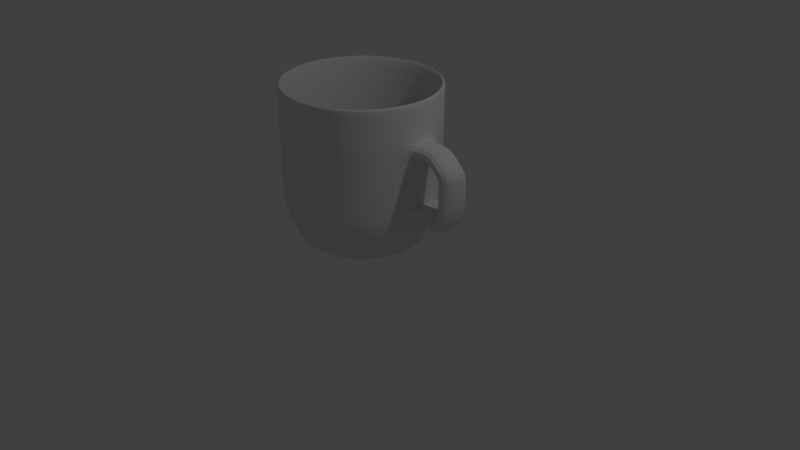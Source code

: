 # Source: CoffeeCup1.blend  (saved by Blender 2.79.0; exported with 4.5.12 LTS)
import bpy
from mathutils import Matrix  # noqa: F401  (used for matrix-valued properties, if any)

bpy.ops.wm.read_factory_settings(use_empty=True)
scene = bpy.context.scene
scene.name = 'Scene'

# ---- collections
col_collection_1 = bpy.data.collections.new('Collection 1'); scene.collection.children.link(col_collection_1)

# ---- world
world_world = bpy.data.worlds.new('World'); scene.world = world_world
world_world.color = (0.05088, 0.05088, 0.05088)
world_world.use_sun_shadow = False
world_world.sun_shadow_jitter_overblur = 0.0
world_world.cycles.sampling_method = 'MANUAL'

# ---- cameras
cam_camera = bpy.data.cameras.new('Camera')
cam_camera.clip_end = 100.0
cam_camera.lens = 35.0
cam_camera.sensor_width = 32.0
cam_camera.sensor_height = 18.0
cam_camera.ortho_scale = 7.314
cam_camera.dof.focus_distance = 0.0
cam_camera.dof.aperture_fstop = 128.0

# ---- lights
light_lamp = bpy.data.lights.new('Lamp', 'POINT')
light_lamp.transmission_factor = 0.0
light_lamp.cutoff_distance = 30.0
light_lamp.energy = 100.0
light_lamp.shadow_buffer_clip_start = 1.001
light_lamp.shadow_soft_size = 0.1
light_lamp.shadow_maximum_resolution = 0.006
light_lamp.use_absolute_resolution = True

# ---- meshes
me_cylinder = bpy.data.meshes.new('Cylinder')
me_cylinder.from_pydata([(7.975e-09, 0.7859, -1.0), (-1.788e-08, 0.9019, 1.0), (0.3008, 0.7261, -1.0), (0.3452, 0.8333, 1.0), (0.5557, 0.5557, -1.0), (0.6378, 0.6378, 1.0), (0.7261, 0.3008, -1.0), (0.8333, 0.3452, 1.0), (0.7859, -3.196e-08, -1.0), (0.9019, -4.446e-08, 1.0), (0.7261, -0.3008, -1.0), (0.8333, -0.3452, 1.0), (0.5557, -0.5557, -1.0), (0.6378, -0.6378, 1.0), (0.3008, -0.7261, -1.0), (0.3452, -0.8333, 1.0), (1.266e-07, -0.7859, -1.0), (1.354e-07, -0.9019, 1.0), (-0.3008, -0.7261, -1.0), (-0.3452, -0.8333, 1.0), (-0.5557, -0.5557, -1.0), (-0.6378, -0.6378, 1.0), (-0.7261, -0.3008, -1.0), (-0.8333, -0.3452, 1.0), (-0.7859, 1.176e-08, -1.0), (-0.9019, 5.221e-09, 1.0), (-0.7261, 0.3008, -1.0), (-0.8333, 0.3452, 1.0), (-0.5557, 0.5557, -1.0), (-0.6378, 0.6378, 1.0), (-0.3008, 0.7261, -1.0), (-0.3452, 0.8333, 1.0), (-5.637e-09, 0.9985, -0.5102), (0.3821, 0.9225, -0.5102), (0.706, 0.706, -0.5102), (0.9225, 0.3821, -0.5102), (0.9985, -4.363e-08, -0.5102), (0.9225, -0.3821, -0.5102), (0.7379, -0.6866, -0.511), (0.414, -0.9031, -0.511), (1.451e-07, -0.9985, -0.5102), (-0.3821, -0.9225, -0.5102), (-0.706, -0.706, -0.5102), (-0.9225, -0.3821, -0.5102), (-0.9985, 1.192e-08, -0.5102), (-0.9225, 0.3821, -0.5102), (-0.706, 0.706, -0.5102), (-0.3821, 0.9225, -0.5102), (-1.861e-10, 1.0, 0.9502), (0.3827, 0.9238, 0.9502), (0.7071, 0.7071, 0.9502), (0.9238, 0.3827, 0.9502), (1.0, -4.371e-08, 0.9502), (0.9238, -0.3827, 0.9502), (0.7071, -0.7071, 0.9502), (0.3827, -0.9238, 0.9502), (1.508e-07, -1.0, 0.9502), (-0.3827, -0.9238, 0.9502), (-0.7071, -0.7071, 0.9502), (-0.9238, -0.3827, 0.9502), (-1.0, 1.192e-08, 0.9502), (-0.9238, 0.3827, 0.9502), (-0.7071, 0.7071, 0.9502), (-0.3827, 0.9238, 0.9502), (0.3119, 0.7529, -0.9332), (0.5762, 0.5762, -0.9332), (0.7529, 0.3119, -0.9332), (0.8149, -3.355e-08, -0.9332), (0.7529, -0.3119, -0.9332), (0.5762, -0.5762, -0.9332), (0.3119, -0.7529, -0.9332), (1.292e-07, -0.8149, -0.9332), (-0.3119, -0.7529, -0.9332), (-0.5762, -0.5762, -0.9332), (-0.7529, -0.3119, -0.9332), (-0.8149, 1.179e-08, -0.9332), (-0.7529, 0.3119, -0.9332), (-0.5762, 0.5762, -0.9332), (-0.3119, 0.7529, -0.9332), (6.118e-09, 0.8149, -0.9332), (0.3825, 0.9235, 0.5368), (0.7068, 0.7068, 0.5368), (0.9235, 0.3825, 0.5368), (0.9995, -4.369e-08, 0.5368), (0.9235, -0.3825, 0.5368), (0.7068, -0.7068, 0.5368), (0.3825, -0.9235, 0.5368), (1.492e-07, -0.9995, 0.5368), (-0.3825, -0.9235, 0.5368), (-0.7068, -0.7068, 0.5368), (-0.9235, -0.3825, 0.5368), (-0.9995, 1.192e-08, 0.5368), (-0.9235, 0.3825, 0.5368), (-0.7068, 0.7068, 0.5368), (-0.3825, 0.9235, 0.5368), (-1.729e-09, 0.9995, 0.5368), (0.3824, 0.9232, 0.3082), (0.7066, 0.7066, 0.3082), (0.9232, 0.3824, 0.3082), (0.9993, -4.367e-08, 0.3082), (0.9232, -0.3824, 0.3082), (0.7066, -0.7066, 0.3082), (0.3824, -0.9232, 0.3082), (1.483e-07, -0.9993, 0.3082), (-0.3824, -0.9232, 0.3082), (-0.7066, -0.7066, 0.3082), (-0.9232, -0.3824, 0.3082), (-0.9993, 1.192e-08, 0.3082), (-0.9232, 0.3824, 0.3082), (-0.7066, 0.7066, 0.3082), (-0.3824, 0.9232, 0.3082), (-2.582e-09, 0.9993, 0.3082), (0.7923, -0.7459, -0.4686), (0.5171, -0.9334, -0.5182), (0.7872, -0.7623, -0.2663), (0.5368, -1.005, -0.2885), (0.3822, 0.9227, -0.2757), (0.7062, 0.7062, -0.2757), (0.9227, 0.3822, -0.2757), (0.9987, -4.364e-08, -0.2757), (0.9227, -0.3822, -0.2757), (0.7381, -0.6868, -0.2765), (0.4141, -0.9033, -0.2765), (1.46e-07, -0.9987, -0.2757), (-0.3822, -0.9227, -0.2757), (-0.7062, -0.7062, -0.2757), (-0.9227, -0.3822, -0.2757), (-0.9987, 1.192e-08, -0.2757), (-0.9227, 0.3822, -0.2757), (-0.7062, 0.7062, -0.2757), (-0.3822, 0.9227, -0.2757), (-4.762e-09, 0.9987, -0.2757), (0.7714, -0.7614, -0.4938), (0.5099, -1.011, -0.49), (0.7525, -0.7883, 0.5338), (0.7419, -0.7676, 0.3269), (0.4131, -0.9764, 0.3267), (0.4237, -0.9972, 0.5336), (0.8656, -0.9562, 0.5265), (0.8237, -0.8846, 0.3355), (0.4844, -1.076, 0.3423), (0.5262, -1.147, 0.5333), (0.9075, -1.036, 0.4694), (0.8656, -0.9646, 0.2785), (0.5263, -1.156, 0.2853), (0.5681, -1.227, 0.4762), (0.9682, -1.162, 0.3564), (0.8909, -1.019, 0.2265), (0.5404, -1.186, 0.2567), (0.6175, -1.329, 0.3865), (1.015, -1.227, 0.2406), (0.9289, -1.05, 0.175), (0.5761, -1.206, 0.2283), (0.6624, -1.384, 0.294), (1.017, -1.228, 0.09859), (0.9307, -1.05, 0.03293), (0.5779, -1.206, 0.08631), (0.6642, -1.384, 0.152), (1.013, -1.23, -0.2003), (0.9189, -1.076, -0.0996), (0.587, -1.221, -0.0913), (0.6578, -1.389, -0.1914), (0.9627, -1.151, -0.4302), (0.912, -1.037, -0.2632), (0.5561, -1.195, -0.2684), (0.6067, -1.309, -0.4355), (0.9379, -1.082, -0.4662), (0.8943, -0.9877, -0.2856), (0.5378, -1.144, -0.2945), (0.5814, -1.238, -0.4751), (0.9149, -0.9435, -0.4727), (0.9039, -0.9418, -0.2648), (0.5439, -1.089, -0.2863), (0.5547, -1.091, -0.4942), (0.3827, 0.9239, 1.0), (0.0, 1.0, 1.0), (0.7071, 0.7071, 1.0), (0.9239, 0.3827, 1.0), (1.0, -4.371e-08, 1.0), (0.9239, -0.3827, 1.0), (0.7071, -0.7071, 1.0), (0.3827, -0.9239, 1.0), (1.51e-07, -1.0, 1.0), (-0.3827, -0.9239, 1.0), (-0.7071, -0.7071, 1.0), (-0.9239, -0.3827, 1.0), (-1.0, 1.192e-08, 1.0), (-0.9239, 0.3827, 1.0), (-0.7071, 0.7071, 1.0), (-0.3827, 0.9239, 1.0), (0.2831, 0.6834, -0.8235), (7.701e-09, 0.7397, -0.8235), (0.523, 0.523, -0.8235), (0.6834, 0.2831, -0.8235), (0.7397, -4.785e-08, -0.8235), (0.6834, -0.2831, -0.8235), (0.523, -0.523, -0.8235), (0.2831, -0.6834, -0.8235), (1.371e-07, -0.7397, -0.8235), (-0.2831, -0.6834, -0.8235), (-0.523, -0.523, -0.8235), (-0.6834, -0.2831, -0.8235), (-0.7397, -3.4e-09, -0.8235), (-0.6834, 0.2831, -0.8235), (-0.523, 0.523, -0.8235), (-0.2831, 0.6834, -0.8235), (-0.5642, 0.5642, -0.675), (-0.3053, 0.7371, -0.675), (0.3053, -0.7371, -0.675), (1.37e-07, -0.7979, -0.675), (8.401e-09, 0.7979, -0.675), (0.3053, 0.7371, -0.675), (-0.3053, -0.7371, -0.675), (0.5642, 0.5642, -0.675), (-0.5642, -0.5642, -0.675), (0.7371, 0.3053, -0.675), (-0.7371, -0.3053, -0.675), (0.7979, -2.15e-08, -0.675), (-0.7979, -3.828e-08, -0.675), (0.7371, -0.3053, -0.675), (-0.7371, 0.3053, -0.675), (0.5642, -0.5642, -0.675)], [], [(48, 175, 174, 49), (49, 174, 176, 50), (50, 176, 177, 51), (51, 177, 178, 52), (52, 178, 179, 53), (53, 179, 180, 54), (54, 180, 181, 55), (55, 181, 182, 56), (56, 182, 183, 57), (57, 183, 184, 58), (58, 184, 185, 59), (59, 185, 186, 60), (60, 186, 187, 61), (61, 187, 188, 62), (207, 206, 204, 205), (62, 188, 189, 63), (63, 189, 175, 48), (0, 2, 4, 6, 8, 10, 12, 14, 16, 18, 20, 22, 24, 26, 28, 30), (78, 47, 32, 79), (77, 46, 47, 78), (76, 45, 46, 77), (75, 44, 45, 76), (74, 43, 44, 75), (73, 42, 43, 74), (72, 41, 42, 73), (71, 40, 41, 72), (70, 39, 40, 71), (69, 38, 39, 70), (68, 37, 38, 69), (67, 36, 37, 68), (66, 35, 36, 67), (65, 34, 35, 66), (64, 33, 34, 65), (79, 32, 33, 64), (94, 63, 48, 95), (93, 62, 63, 94), (92, 61, 62, 93), (91, 60, 61, 92), (90, 59, 60, 91), (89, 58, 59, 90), (88, 57, 58, 89), (87, 56, 57, 88), (86, 55, 56, 87), (85, 54, 55, 86), (84, 53, 54, 85), (83, 52, 53, 84), (82, 51, 52, 83), (81, 50, 51, 82), (80, 49, 50, 81), (95, 48, 49, 80), (0, 79, 64, 2), (2, 64, 65, 4), (4, 65, 66, 6), (6, 66, 67, 8), (8, 67, 68, 10), (10, 68, 69, 12), (12, 69, 70, 14), (14, 70, 71, 16), (16, 71, 72, 18), (18, 72, 73, 20), (20, 73, 74, 22), (22, 74, 75, 24), (24, 75, 76, 26), (26, 76, 77, 28), (28, 77, 78, 30), (30, 78, 79, 0), (111, 95, 80, 96), (96, 80, 81, 97), (97, 81, 82, 98), (98, 82, 83, 99), (99, 83, 84, 100), (100, 84, 85, 101), (102, 86, 87, 103), (103, 87, 88, 104), (104, 88, 89, 105), (105, 89, 90, 106), (106, 90, 91, 107), (107, 91, 92, 108), (108, 92, 93, 109), (109, 93, 94, 110), (110, 94, 95, 111), (130, 110, 111, 131), (129, 109, 110, 130), (128, 108, 109, 129), (127, 107, 108, 128), (126, 106, 107, 127), (125, 105, 106, 126), (124, 104, 105, 125), (123, 103, 104, 124), (122, 102, 103, 123), (121, 101, 102, 122), (120, 100, 101, 121), (119, 99, 100, 120), (118, 98, 99, 119), (117, 97, 98, 118), (116, 96, 97, 117), (131, 111, 96, 116), (32, 131, 116, 33), (33, 116, 117, 34), (34, 117, 118, 35), (35, 118, 119, 36), (36, 119, 120, 37), (37, 120, 121, 38), (39, 122, 123, 40), (40, 123, 124, 41), (41, 124, 125, 42), (42, 125, 126, 43), (43, 126, 127, 44), (44, 127, 128, 45), (45, 128, 129, 46), (46, 129, 130, 47), (47, 130, 131, 32), (121, 114, 115, 122), (86, 102, 136, 137), (85, 86, 137, 134), (102, 101, 135, 136), (101, 85, 134, 135), (39, 38, 132, 113), (122, 39, 113, 115), (38, 121, 114, 112), (135, 134, 138, 139), (134, 137, 141, 138), (136, 135, 139, 140), (137, 136, 140, 141), (140, 139, 143, 144), (141, 140, 144, 145), (139, 138, 142, 143), (138, 141, 145, 142), (143, 142, 146, 147), (142, 145, 149, 146), (144, 143, 147, 148), (145, 144, 148, 149), (146, 149, 153, 150), (148, 147, 151, 152), (149, 148, 152, 153), (147, 146, 150, 151), (152, 151, 155, 156), (153, 152, 156, 157), (151, 150, 154, 155), (150, 153, 157, 154), (155, 154, 158, 159), (154, 157, 161, 158), (156, 155, 159, 160), (157, 156, 160, 161), (160, 159, 163, 164), (161, 160, 164, 165), (159, 158, 162, 163), (158, 161, 165, 162), (164, 163, 167, 168), (165, 164, 168, 169), (163, 162, 166, 167), (162, 165, 169, 166), (167, 166, 170, 171), (166, 169, 173, 170), (168, 167, 171, 172), (169, 168, 172, 173), (115, 114, 171, 172), (114, 171, 170, 112), (170, 173, 133, 112), (173, 172, 115, 133), (112, 133, 113, 132), (112, 132, 38), (133, 115, 113), (1, 3, 174, 175), (3, 5, 176, 174), (5, 7, 177, 176), (7, 9, 178, 177), (9, 11, 179, 178), (11, 13, 180, 179), (13, 15, 181, 180), (15, 17, 182, 181), (17, 19, 183, 182), (19, 21, 184, 183), (21, 23, 185, 184), (23, 25, 186, 185), (25, 27, 187, 186), (27, 29, 188, 187), (29, 31, 189, 188), (31, 1, 175, 189), (190, 191, 205, 204, 203, 202, 201, 200, 199, 198, 197, 196, 195, 194, 193, 192), (209, 208, 197, 198), (211, 210, 191, 190), (210, 207, 205, 191), (212, 209, 198, 199), (213, 211, 190, 192), (214, 212, 199, 200), (215, 213, 192, 193), (216, 214, 200, 201), (217, 215, 193, 194), (218, 216, 201, 202), (219, 217, 194, 195), (220, 218, 202, 203), (221, 219, 195, 196), (206, 220, 203, 204), (208, 221, 196, 197), (15, 13, 221, 208), (29, 27, 220, 206), (13, 11, 219, 221), (27, 25, 218, 220), (11, 9, 217, 219), (25, 23, 216, 218), (9, 7, 215, 217), (23, 21, 214, 216), (7, 5, 213, 215), (21, 19, 212, 214), (5, 3, 211, 213), (19, 17, 209, 212), (1, 31, 207, 210), (3, 1, 210, 211), (17, 15, 208, 209), (31, 29, 206, 207)])
me_cylinder.use_remesh_preserve_volume = False
me_cylinder.use_remesh_preserve_attributes = False
me_cylinder.use_mirror_vertex_groups = False
me_cylinder.update()

# ---- objects
ob_cylinder = bpy.data.objects.new('Cylinder', me_cylinder)
ob_lamp = bpy.data.objects.new('Lamp', light_lamp)
ob_camera = bpy.data.objects.new('Camera', cam_camera)

# ---- transforms, parenting, visibility, modifiers, constraints
ob_cylinder.location = (0.0, -0.07856, 1.333)
ob_cylinder.rotation_euler = (0.03296, -0.00282, 1.023)
ob_cylinder.lineart.crease_threshold = 0.0
_m = ob_cylinder.modifiers.new('Subsurf', 'SUBSURF')
_m.uv_smooth = 'PRESERVE_CORNERS'
_m.quality = 2
_m.levels = 3
_m.show_only_control_edges = False
ob_lamp.location = (4.076, 1.005, 5.904)
ob_lamp.rotation_euler = (0.6503, 0.05522, 1.866)
ob_lamp.lock_rotations_4d = False
ob_lamp.empty_display_type = 'ARROWS'
ob_lamp.color = (0.0, 0.0, 0.0, 0.0)
ob_lamp.lineart.crease_threshold = 0.0
ob_camera.location = (7.481, -6.508, 5.344)
ob_camera.rotation_euler = (1.109, 0.0, 0.8149)
ob_camera.lock_rotations_4d = False
ob_camera.empty_display_type = 'ARROWS'
ob_camera.color = (0.0, 0.0, 0.0, 0.0)
ob_camera.display_type = 'WIRE'
ob_camera.lineart.crease_threshold = 0.0

# ---- collection membership
col_collection_1.objects.link(ob_cylinder)
col_collection_1.objects.link(ob_lamp)
col_collection_1.objects.link(ob_camera)

# ---- scene / render settings (as saved in the file)
scene.camera = ob_camera
scene.frame_start = 1; scene.frame_end = 250; scene.frame_set(1)
scene.render.engine = 'BLENDER_EEVEE_NEXT'
scene.render.resolution_percentage = 50
scene.render.dither_intensity = 0.0
scene.cycles.use_denoising = False
scene.cycles.samples = 128
scene.cycles.sampling_pattern = 'TABULATED_SOBOL'
scene.cycles.use_adaptive_sampling = False
scene.cycles.use_light_tree = False
scene.cycles.blur_glossy = 0.0
scene.cycles.sample_clamp_indirect = 0.0
scene.view_settings.view_transform = 'Standard'
bpy.context.view_layer.update()
